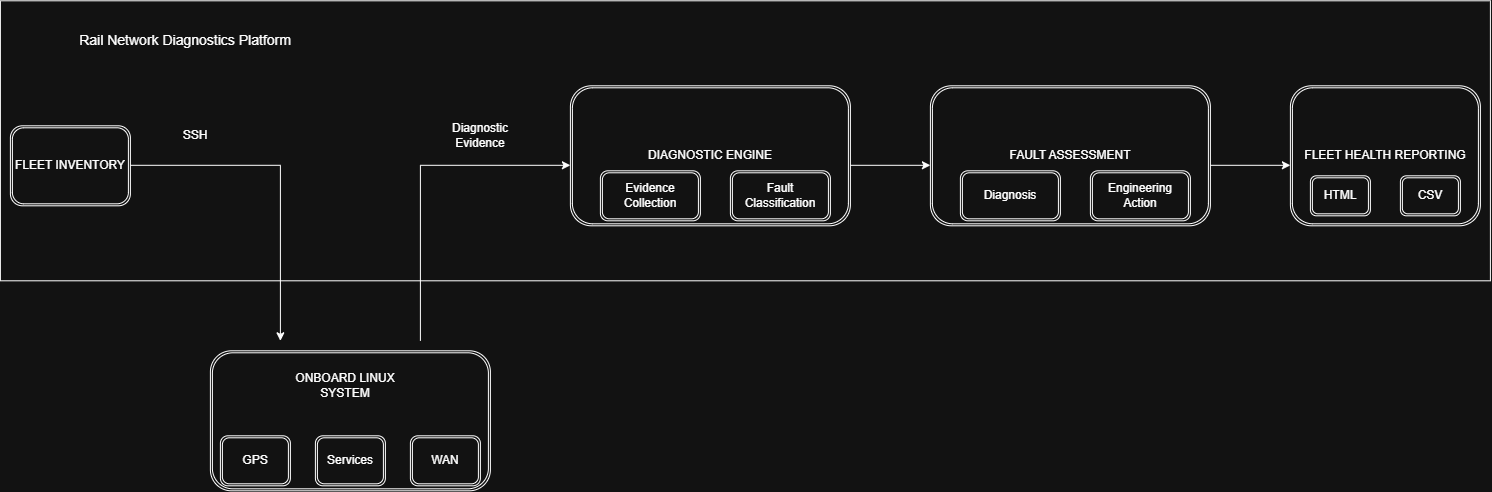

The diagram above was exported from draw.io. Its source (the exported page's mxGraphModel, read from the mxfile embedded in the PNG):
<mxGraphModel dx="1571" dy="2103" grid="1" gridSize="10" guides="1" tooltips="1" connect="1" arrows="1" fold="1" page="1" pageScale="1" pageWidth="827" pageHeight="1169" math="0" shadow="0">
  <root>
    <mxCell id="0" />
    <mxCell id="1" parent="0" />
    <mxCell id="-Hfrz96kr1OFzJNydPMh-11" parent="1" style="rounded=0;whiteSpace=wrap;html=1;" value="" vertex="1">
      <mxGeometry height="280" width="1490" x="30" y="-30" as="geometry" />
    </mxCell>
    <mxCell id="-Hfrz96kr1OFzJNydPMh-7" parent="1" style="shape=ext;double=1;rounded=1;whiteSpace=wrap;html=1;" value="FLEET HEALTH REPORTING" vertex="1">
      <mxGeometry height="140" width="190" x="1320" y="55" as="geometry" />
    </mxCell>
    <mxCell id="LTJ88LeZ0NFavkOctShT-2" parent="1" style="shape=ext;double=1;rounded=1;whiteSpace=wrap;html=1;" value="" vertex="1">
      <mxGeometry height="140" width="280" x="240" y="320" as="geometry" />
    </mxCell>
    <mxCell id="LTJ88LeZ0NFavkOctShT-1" parent="1" style="shape=ext;double=1;rounded=1;whiteSpace=wrap;html=1;" value="FLEET INVENTORY" vertex="1">
      <mxGeometry height="80" width="120" x="40" y="95" as="geometry" />
    </mxCell>
    <mxCell id="LTJ88LeZ0NFavkOctShT-4" parent="1" style="shape=ext;double=1;rounded=1;whiteSpace=wrap;html=1;" value="GPS" vertex="1">
      <mxGeometry height="50" width="70" x="250" y="405" as="geometry" />
    </mxCell>
    <mxCell id="LTJ88LeZ0NFavkOctShT-6" parent="1" style="shape=ext;double=1;rounded=1;whiteSpace=wrap;html=1;" value="WAN" vertex="1">
      <mxGeometry height="50" width="70" x="440" y="405" as="geometry" />
    </mxCell>
    <mxCell id="LTJ88LeZ0NFavkOctShT-7" parent="1" style="shape=ext;double=1;rounded=1;whiteSpace=wrap;html=1;" value="Services" vertex="1">
      <mxGeometry height="50" width="70" x="345" y="405" as="geometry" />
    </mxCell>
    <mxCell id="LTJ88LeZ0NFavkOctShT-8" parent="1" style="shape=ext;double=1;rounded=1;whiteSpace=wrap;html=1;" value="HTML" vertex="1">
      <mxGeometry height="40" width="60" x="1340" y="145" as="geometry" />
    </mxCell>
    <mxCell id="LTJ88LeZ0NFavkOctShT-9" parent="1" style="shape=ext;double=1;rounded=1;whiteSpace=wrap;html=1;" value="DIAGNOSTIC ENGINE" vertex="1">
      <mxGeometry height="140" width="280" x="600" y="55" as="geometry" />
    </mxCell>
    <mxCell id="LTJ88LeZ0NFavkOctShT-10" parent="1" style="shape=ext;double=1;rounded=1;whiteSpace=wrap;html=1;" value="Evidence Collection" vertex="1">
      <mxGeometry height="50" width="100" x="630" y="140" as="geometry" />
    </mxCell>
    <mxCell id="LTJ88LeZ0NFavkOctShT-12" parent="1" style="shape=ext;double=1;rounded=1;whiteSpace=wrap;html=1;" value="Fault Classification" vertex="1">
      <mxGeometry height="50" width="100" x="760" y="140" as="geometry" />
    </mxCell>
    <mxCell id="LTJ88LeZ0NFavkOctShT-15" edge="1" parent="1" style="endArrow=classic;html=1;rounded=0;" value="">
      <mxGeometry height="50" relative="1" width="50" as="geometry">
        <Array as="points">
          <mxPoint x="310" y="134.5" />
        </Array>
        <mxPoint x="160" y="134.5" as="sourcePoint" />
        <mxPoint x="310" y="310" as="targetPoint" />
      </mxGeometry>
    </mxCell>
    <mxCell id="LTJ88LeZ0NFavkOctShT-16" edge="1" parent="1" style="endArrow=classic;html=1;rounded=0;" value="">
      <mxGeometry height="50" relative="1" width="50" as="geometry">
        <Array as="points">
          <mxPoint x="450" y="134.5" />
        </Array>
        <mxPoint x="450" y="310" as="sourcePoint" />
        <mxPoint x="600" y="134.5" as="targetPoint" />
      </mxGeometry>
    </mxCell>
    <mxCell id="-Hfrz96kr1OFzJNydPMh-2" parent="1" style="text;html=1;whiteSpace=wrap;strokeColor=none;fillColor=none;align=center;verticalAlign=middle;rounded=0;" value="SSH" vertex="1">
      <mxGeometry height="30" width="90" x="180" y="90" as="geometry" />
    </mxCell>
    <mxCell id="-Hfrz96kr1OFzJNydPMh-3" parent="1" style="shape=ext;double=1;rounded=1;whiteSpace=wrap;html=1;" value="FAULT ASSESSMENT" vertex="1">
      <mxGeometry height="140" width="280" x="960" y="55" as="geometry" />
    </mxCell>
    <mxCell id="-Hfrz96kr1OFzJNydPMh-4" parent="1" style="shape=ext;double=1;rounded=1;whiteSpace=wrap;html=1;" value="Diagnosis" vertex="1">
      <mxGeometry height="50" width="100" x="990" y="140" as="geometry" />
    </mxCell>
    <mxCell id="-Hfrz96kr1OFzJNydPMh-5" parent="1" style="shape=ext;double=1;rounded=1;whiteSpace=wrap;html=1;" value="Engineering Action" vertex="1">
      <mxGeometry height="50" width="100" x="1120" y="140" as="geometry" />
    </mxCell>
    <mxCell id="-Hfrz96kr1OFzJNydPMh-6" edge="1" parent="1" style="endArrow=classic;html=1;rounded=0;" value="">
      <mxGeometry height="50" relative="1" width="50" as="geometry">
        <mxPoint x="880" y="134.5" as="sourcePoint" />
        <mxPoint x="960" y="134.5" as="targetPoint" />
      </mxGeometry>
    </mxCell>
    <mxCell id="-Hfrz96kr1OFzJNydPMh-8" parent="1" style="shape=ext;double=1;rounded=1;whiteSpace=wrap;html=1;" value="CSV" vertex="1">
      <mxGeometry height="40" width="60" x="1430" y="145" as="geometry" />
    </mxCell>
    <mxCell id="-Hfrz96kr1OFzJNydPMh-9" edge="1" parent="1" style="endArrow=classic;html=1;rounded=0;" value="">
      <mxGeometry height="50" relative="1" width="50" as="geometry">
        <mxPoint x="1240" y="134.5" as="sourcePoint" />
        <mxPoint x="1320" y="134.5" as="targetPoint" />
      </mxGeometry>
    </mxCell>
    <mxCell id="-Hfrz96kr1OFzJNydPMh-10" parent="1" style="text;html=1;whiteSpace=wrap;strokeColor=none;fillColor=none;align=center;verticalAlign=middle;rounded=0;" value="Diagnostic Evidence" vertex="1">
      <mxGeometry height="30" width="60" x="480" y="90" as="geometry" />
    </mxCell>
    <mxCell id="-Hfrz96kr1OFzJNydPMh-12" parent="1" style="text;html=1;whiteSpace=wrap;strokeColor=none;fillColor=none;align=center;verticalAlign=middle;rounded=0;" value="&lt;font style=&quot;font-size: 14px;&quot;&gt;Rail Network Diagnostics Platform&lt;/font&gt;" vertex="1">
      <mxGeometry height="60" width="250" x="90" y="-20" as="geometry" />
    </mxCell>
    <mxCell id="-Hfrz96kr1OFzJNydPMh-14" parent="1" style="text;html=1;whiteSpace=wrap;strokeColor=none;fillColor=none;align=center;verticalAlign=middle;rounded=0;" value="ONBOARD LINUX SYSTEM" vertex="1">
      <mxGeometry height="50" width="150" x="300" y="330" as="geometry" />
    </mxCell>
  </root>
</mxGraphModel>